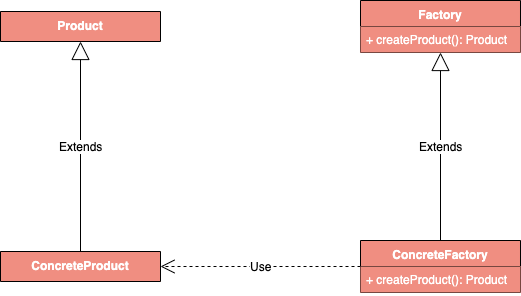

The diagram above was exported from draw.io. Its source (the exported page's mxGraphModel, read from the mxfile embedded in the PNG):
<mxGraphModel dx="1186" dy="741" grid="1" gridSize="10" guides="1" tooltips="1" connect="1" arrows="1" fold="1" page="1" pageScale="1" pageWidth="827" pageHeight="1169" math="0" shadow="0">
  <root>
    <mxCell id="0" />
    <mxCell id="1" parent="0" />
    <mxCell id="XNrIRNfZfQ9Vy5YMs0N9-6" value="Factory" style="swimlane;fontStyle=1;align=center;verticalAlign=top;childLayout=stackLayout;horizontal=1;startSize=26;horizontalStack=0;resizeParent=1;resizeParentMax=0;resizeLast=0;collapsible=1;marginBottom=0;fillColor=#F08E81;fontColor=#FFFFFF;" parent="1" vertex="1">
      <mxGeometry x="480" y="160" width="160" height="52" as="geometry" />
    </mxCell>
    <mxCell id="XNrIRNfZfQ9Vy5YMs0N9-9" value="+ createProduct(): Product&#10;" style="text;strokeColor=none;fillColor=#F08E81;align=left;verticalAlign=top;spacingLeft=4;spacingRight=4;overflow=hidden;rotatable=0;points=[[0,0.5],[1,0.5]];portConstraint=eastwest;fontColor=#FFFFFF;" parent="XNrIRNfZfQ9Vy5YMs0N9-6" vertex="1">
      <mxGeometry y="26" width="160" height="26" as="geometry" />
    </mxCell>
    <mxCell id="XNrIRNfZfQ9Vy5YMs0N9-10" value="ConcreteFactory" style="swimlane;fontStyle=1;align=center;verticalAlign=top;childLayout=stackLayout;horizontal=1;startSize=26;horizontalStack=0;resizeParent=1;resizeParentMax=0;resizeLast=0;collapsible=1;marginBottom=0;fillColor=#F08E81;fontColor=#FFFFFF;" parent="1" vertex="1">
      <mxGeometry x="480" y="400" width="160" height="52" as="geometry" />
    </mxCell>
    <mxCell id="XNrIRNfZfQ9Vy5YMs0N9-11" value="+ createProduct(): Product&#10;" style="text;strokeColor=none;fillColor=#F08E81;align=left;verticalAlign=top;spacingLeft=4;spacingRight=4;overflow=hidden;rotatable=0;points=[[0,0.5],[1,0.5]];portConstraint=eastwest;fontColor=#FFFFFF;" parent="XNrIRNfZfQ9Vy5YMs0N9-10" vertex="1">
      <mxGeometry y="26" width="160" height="26" as="geometry" />
    </mxCell>
    <mxCell id="XNrIRNfZfQ9Vy5YMs0N9-13" value="Extends" style="endArrow=block;endSize=16;endFill=0;html=1;fontColor=#000000;entryX=0.5;entryY=1;entryDx=0;entryDy=0;exitX=0.5;exitY=0;exitDx=0;exitDy=0;" parent="1" source="XNrIRNfZfQ9Vy5YMs0N9-10" target="XNrIRNfZfQ9Vy5YMs0N9-6" edge="1">
      <mxGeometry width="160" relative="1" as="geometry">
        <mxPoint x="510" y="330" as="sourcePoint" />
        <mxPoint x="670" y="330" as="targetPoint" />
      </mxGeometry>
    </mxCell>
    <mxCell id="XNrIRNfZfQ9Vy5YMs0N9-14" value="Product" style="swimlane;fontStyle=1;align=center;verticalAlign=top;childLayout=stackLayout;horizontal=1;startSize=30;horizontalStack=0;resizeParent=1;resizeParentMax=0;resizeLast=0;collapsible=1;marginBottom=0;fillColor=#F08E81;fontColor=#FFFFFF;" parent="1" vertex="1">
      <mxGeometry x="120" y="171" width="160" height="30" as="geometry" />
    </mxCell>
    <mxCell id="XNrIRNfZfQ9Vy5YMs0N9-16" value="ConcreteProduct" style="swimlane;fontStyle=1;align=center;verticalAlign=top;childLayout=stackLayout;horizontal=1;startSize=30;horizontalStack=0;resizeParent=1;resizeParentMax=0;resizeLast=0;collapsible=1;marginBottom=0;fillColor=#F08E81;fontColor=#FFFFFF;" parent="1" vertex="1">
      <mxGeometry x="120" y="411" width="160" height="30" as="geometry" />
    </mxCell>
    <mxCell id="XNrIRNfZfQ9Vy5YMs0N9-18" value="Extends" style="endArrow=block;endSize=16;endFill=0;html=1;fontColor=#000000;entryX=0.5;entryY=1;entryDx=0;entryDy=0;exitX=0.5;exitY=0;exitDx=0;exitDy=0;" parent="1" source="XNrIRNfZfQ9Vy5YMs0N9-16" target="XNrIRNfZfQ9Vy5YMs0N9-14" edge="1">
      <mxGeometry width="160" relative="1" as="geometry">
        <mxPoint x="150" y="330" as="sourcePoint" />
        <mxPoint x="310" y="330" as="targetPoint" />
      </mxGeometry>
    </mxCell>
    <mxCell id="XNrIRNfZfQ9Vy5YMs0N9-19" value="Use" style="endArrow=open;endSize=12;dashed=1;html=1;fontColor=#000000;entryX=1;entryY=0.5;entryDx=0;entryDy=0;exitX=0;exitY=0.5;exitDx=0;exitDy=0;" parent="1" source="XNrIRNfZfQ9Vy5YMs0N9-10" target="XNrIRNfZfQ9Vy5YMs0N9-16" edge="1">
      <mxGeometry width="160" relative="1" as="geometry">
        <mxPoint x="120" y="480" as="sourcePoint" />
        <mxPoint x="280" y="480" as="targetPoint" />
      </mxGeometry>
    </mxCell>
  </root>
</mxGraphModel>